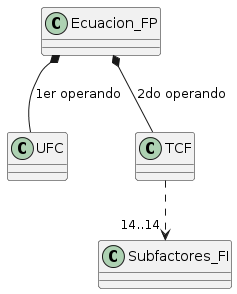

The diagram above was rendered by PlantUML. Its source (embedded in the PNG):
@startuml
Ecuacion_FP *-- UFC: 1er operando
Ecuacion_FP *-- TCF: 2do operando
TCF ..> "14..14"Subfactores_FI
@enduml